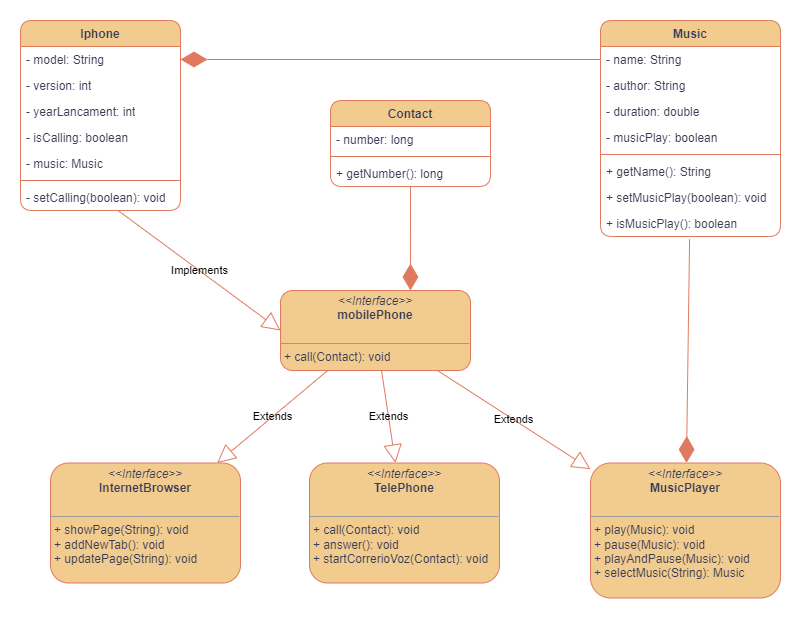

The diagram above was exported from draw.io. Its source (the exported page's mxGraphModel, read from the mxfile embedded in the PNG):
<mxGraphModel dx="1509" dy="832" grid="0" gridSize="10" guides="1" tooltips="1" connect="1" arrows="1" fold="1" page="1" pageScale="1" pageWidth="827" pageHeight="1169" background="none" math="0" shadow="0">
  <root>
    <mxCell id="WIyWlLk6GJQsqaUBKTNV-0" />
    <mxCell id="WIyWlLk6GJQsqaUBKTNV-1" value="Fundo" style="locked=1;" parent="WIyWlLk6GJQsqaUBKTNV-0" />
    <mxCell id="NNR8sqvkWZOu0BlKJBj1-21" value="&lt;p style=&quot;margin:0px;margin-top:4px;text-align:center;&quot;&gt;&lt;i&gt;&amp;lt;&amp;lt;Interface&amp;gt;&amp;gt;&lt;/i&gt;&lt;br&gt;&lt;b&gt;MusicPlayer&lt;/b&gt;&lt;/p&gt;&lt;p style=&quot;margin:0px;margin-left:4px;&quot;&gt;&lt;br&gt;&lt;/p&gt;&lt;hr size=&quot;1&quot;&gt;&lt;p style=&quot;margin:0px;margin-left:4px;&quot;&gt;+ play(Music): void&lt;br&gt;+ pause(Music): void&lt;/p&gt;&lt;p style=&quot;border-color: var(--border-color); margin: 0px 0px 0px 4px;&quot;&gt;+ playAndPause(Music): void&lt;/p&gt;&lt;p style=&quot;border-color: var(--border-color); margin: 0px 0px 0px 4px;&quot;&gt;+ selectMusic(String): Music&lt;/p&gt;&lt;p style=&quot;border-color: var(--border-color); margin: 0px 0px 0px 4px;&quot;&gt;&lt;br style=&quot;border-color: var(--border-color);&quot;&gt;&lt;/p&gt;&lt;p style=&quot;margin:0px;margin-left:4px;&quot;&gt;&lt;br&gt;&lt;/p&gt;" style="verticalAlign=top;align=left;overflow=fill;fontSize=12;fontFamily=Helvetica;html=1;whiteSpace=wrap;labelBackgroundColor=none;fillColor=#F2CC8F;strokeColor=#E07A5F;fontColor=#393C56;rounded=1;" parent="WIyWlLk6GJQsqaUBKTNV-1" vertex="1">
      <mxGeometry x="600" y="482.5" width="190" height="135" as="geometry" />
    </mxCell>
    <mxCell id="NNR8sqvkWZOu0BlKJBj1-22" value="Implements" style="endArrow=block;endSize=16;endFill=0;html=1;rounded=1;entryX=0;entryY=0.5;entryDx=0;entryDy=0;labelBackgroundColor=none;strokeColor=#E07A5F;fontColor=default;" parent="WIyWlLk6GJQsqaUBKTNV-1" source="duhnWzSLL80IC9_NfCgd-7" target="duhnWzSLL80IC9_NfCgd-33" edge="1">
      <mxGeometry width="160" relative="1" as="geometry">
        <mxPoint x="220" y="282" as="sourcePoint" />
        <mxPoint x="320" y="375" as="targetPoint" />
      </mxGeometry>
    </mxCell>
    <mxCell id="NNR8sqvkWZOu0BlKJBj1-23" value="Extends" style="endArrow=block;endSize=16;endFill=0;html=1;rounded=1;labelBackgroundColor=none;strokeColor=#E07A5F;fontColor=default;" parent="WIyWlLk6GJQsqaUBKTNV-1" source="duhnWzSLL80IC9_NfCgd-33" target="NNR8sqvkWZOu0BlKJBj1-21" edge="1">
      <mxGeometry width="160" relative="1" as="geometry">
        <mxPoint x="375" y="400" as="sourcePoint" />
        <mxPoint x="670" y="480" as="targetPoint" />
      </mxGeometry>
    </mxCell>
    <mxCell id="NNR8sqvkWZOu0BlKJBj1-27" value="&lt;p style=&quot;border-color: var(--border-color); margin: 4px 0px 0px; text-align: center;&quot;&gt;&lt;i style=&quot;border-color: var(--border-color);&quot;&gt;&amp;lt;&amp;lt;Interface&amp;gt;&amp;gt;&lt;/i&gt;&lt;br style=&quot;border-color: var(--border-color);&quot;&gt;&lt;b style=&quot;border-color: var(--border-color);&quot;&gt;TelePhone&lt;/b&gt;&lt;/p&gt;&lt;p style=&quot;border-color: var(--border-color); margin: 0px 0px 0px 4px;&quot;&gt;&lt;br style=&quot;border-color: var(--border-color);&quot;&gt;&lt;/p&gt;&lt;hr style=&quot;border-color: var(--border-color);&quot; size=&quot;1&quot;&gt;&lt;p style=&quot;border-color: var(--border-color); margin: 0px 0px 0px 4px;&quot;&gt;+ call(Contact): void&lt;br style=&quot;border-color: var(--border-color);&quot;&gt;+&amp;nbsp;answer(): void&lt;/p&gt;&lt;p style=&quot;border-color: var(--border-color); margin: 0px 0px 0px 4px;&quot;&gt;+&amp;nbsp;startCorrerioVoz(Contact&lt;span style=&quot;border-color: var(--border-color); background-color: initial;&quot;&gt;): void&lt;/span&gt;&lt;/p&gt;&lt;p style=&quot;border-color: var(--border-color); margin: 0px 0px 0px 4px;&quot;&gt;&lt;br style=&quot;border-color: var(--border-color);&quot;&gt;&lt;/p&gt;" style="verticalAlign=top;align=left;overflow=fill;fontSize=12;fontFamily=Helvetica;html=1;whiteSpace=wrap;labelBackgroundColor=none;fillColor=#F2CC8F;strokeColor=#E07A5F;fontColor=#393C56;rounded=1;" parent="WIyWlLk6GJQsqaUBKTNV-1" vertex="1">
      <mxGeometry x="319" y="482.5" width="190" height="120" as="geometry" />
    </mxCell>
    <mxCell id="NNR8sqvkWZOu0BlKJBj1-28" value="Extends" style="endArrow=block;endSize=16;endFill=0;html=1;rounded=1;labelBackgroundColor=none;strokeColor=#E07A5F;fontColor=default;" parent="WIyWlLk6GJQsqaUBKTNV-1" source="duhnWzSLL80IC9_NfCgd-33" target="NNR8sqvkWZOu0BlKJBj1-27" edge="1">
      <mxGeometry width="160" relative="1" as="geometry">
        <mxPoint x="375" y="400" as="sourcePoint" />
        <mxPoint x="534" y="230" as="targetPoint" />
      </mxGeometry>
    </mxCell>
    <mxCell id="NNR8sqvkWZOu0BlKJBj1-30" value="&lt;p style=&quot;margin:0px;margin-top:4px;text-align:center;&quot;&gt;&lt;i&gt;&amp;lt;&amp;lt;Interface&amp;gt;&amp;gt;&lt;/i&gt;&lt;br&gt;&lt;b&gt;InternetBrowser&lt;/b&gt;&lt;/p&gt;&lt;p style=&quot;margin:0px;margin-left:4px;&quot;&gt;&lt;br&gt;&lt;/p&gt;&lt;hr size=&quot;1&quot;&gt;&lt;p style=&quot;margin:0px;margin-left:4px;&quot;&gt;+&amp;nbsp;showPage&lt;span style=&quot;background-color: initial;&quot;&gt;(String): void&lt;/span&gt;&lt;/p&gt;&lt;p style=&quot;margin:0px;margin-left:4px;&quot;&gt;+&amp;nbsp;addNewTab&lt;span style=&quot;background-color: initial;&quot;&gt;(&lt;/span&gt;&lt;span style=&quot;background-color: initial;&quot;&gt;): void&lt;/span&gt;&lt;/p&gt;&lt;p style=&quot;border-color: var(--border-color); margin: 0px 0px 0px 4px;&quot;&gt;+&amp;nbsp;updatePage&lt;span style=&quot;background-color: initial;&quot;&gt;(String&lt;/span&gt;&lt;span style=&quot;background-color: initial;&quot;&gt;): void&lt;/span&gt;&lt;/p&gt;&lt;p style=&quot;margin:0px;margin-left:4px;&quot;&gt;&lt;br&gt;&lt;/p&gt;" style="verticalAlign=top;align=left;overflow=fill;fontSize=12;fontFamily=Helvetica;html=1;whiteSpace=wrap;labelBackgroundColor=none;fillColor=#F2CC8F;strokeColor=#E07A5F;fontColor=#393C56;rounded=1;" parent="WIyWlLk6GJQsqaUBKTNV-1" vertex="1">
      <mxGeometry x="60" y="482.5" width="190" height="120" as="geometry" />
    </mxCell>
    <mxCell id="NNR8sqvkWZOu0BlKJBj1-31" value="Extends" style="endArrow=block;endSize=16;endFill=0;html=1;rounded=1;labelBackgroundColor=none;strokeColor=#E07A5F;fontColor=default;" parent="WIyWlLk6GJQsqaUBKTNV-1" source="duhnWzSLL80IC9_NfCgd-33" target="NNR8sqvkWZOu0BlKJBj1-30" edge="1">
      <mxGeometry width="160" relative="1" as="geometry">
        <mxPoint x="375" y="400" as="sourcePoint" />
        <mxPoint x="571" y="429.58000000000004" as="targetPoint" />
      </mxGeometry>
    </mxCell>
    <mxCell id="duhnWzSLL80IC9_NfCgd-4" value="Iphone" style="swimlane;fontStyle=1;align=center;verticalAlign=top;childLayout=stackLayout;horizontal=1;startSize=26;horizontalStack=0;resizeParent=1;resizeParentMax=0;resizeLast=0;collapsible=1;marginBottom=0;whiteSpace=wrap;html=1;labelBackgroundColor=none;fillColor=#F2CC8F;strokeColor=#E07A5F;fontColor=#393C56;rounded=1;" vertex="1" parent="WIyWlLk6GJQsqaUBKTNV-1">
      <mxGeometry x="30" y="40" width="160" height="190" as="geometry" />
    </mxCell>
    <mxCell id="duhnWzSLL80IC9_NfCgd-5" value="- model: String" style="text;strokeColor=none;fillColor=none;align=left;verticalAlign=top;spacingLeft=4;spacingRight=4;overflow=hidden;rotatable=0;points=[[0,0.5],[1,0.5]];portConstraint=eastwest;whiteSpace=wrap;html=1;labelBackgroundColor=none;fontColor=#393C56;rounded=1;" vertex="1" parent="duhnWzSLL80IC9_NfCgd-4">
      <mxGeometry y="26" width="160" height="26" as="geometry" />
    </mxCell>
    <mxCell id="duhnWzSLL80IC9_NfCgd-10" value="- version: int" style="text;strokeColor=none;fillColor=none;align=left;verticalAlign=top;spacingLeft=4;spacingRight=4;overflow=hidden;rotatable=0;points=[[0,0.5],[1,0.5]];portConstraint=eastwest;whiteSpace=wrap;html=1;labelBackgroundColor=none;fontColor=#393C56;rounded=1;" vertex="1" parent="duhnWzSLL80IC9_NfCgd-4">
      <mxGeometry y="52" width="160" height="26" as="geometry" />
    </mxCell>
    <mxCell id="duhnWzSLL80IC9_NfCgd-11" value="-&amp;nbsp;yearLancament&lt;span style=&quot;background-color: initial;&quot;&gt;: int&lt;/span&gt;" style="text;strokeColor=none;fillColor=none;align=left;verticalAlign=top;spacingLeft=4;spacingRight=4;overflow=hidden;rotatable=0;points=[[0,0.5],[1,0.5]];portConstraint=eastwest;whiteSpace=wrap;html=1;labelBackgroundColor=none;fontColor=#393C56;rounded=1;" vertex="1" parent="duhnWzSLL80IC9_NfCgd-4">
      <mxGeometry y="78" width="160" height="26" as="geometry" />
    </mxCell>
    <mxCell id="duhnWzSLL80IC9_NfCgd-12" value="-&amp;nbsp;isCalling&lt;span style=&quot;background-color: initial;&quot;&gt;: boolean&lt;/span&gt;" style="text;strokeColor=none;fillColor=none;align=left;verticalAlign=top;spacingLeft=4;spacingRight=4;overflow=hidden;rotatable=0;points=[[0,0.5],[1,0.5]];portConstraint=eastwest;whiteSpace=wrap;html=1;labelBackgroundColor=none;fontColor=#393C56;rounded=1;" vertex="1" parent="duhnWzSLL80IC9_NfCgd-4">
      <mxGeometry y="104" width="160" height="26" as="geometry" />
    </mxCell>
    <mxCell id="duhnWzSLL80IC9_NfCgd-13" value="-&amp;nbsp;music&lt;span style=&quot;background-color: initial;&quot;&gt;:&amp;nbsp;&lt;/span&gt;Music" style="text;strokeColor=none;fillColor=none;align=left;verticalAlign=top;spacingLeft=4;spacingRight=4;overflow=hidden;rotatable=0;points=[[0,0.5],[1,0.5]];portConstraint=eastwest;whiteSpace=wrap;html=1;labelBackgroundColor=none;fontColor=#393C56;rounded=1;" vertex="1" parent="duhnWzSLL80IC9_NfCgd-4">
      <mxGeometry y="130" width="160" height="26" as="geometry" />
    </mxCell>
    <mxCell id="duhnWzSLL80IC9_NfCgd-6" value="" style="line;strokeWidth=1;fillColor=none;align=left;verticalAlign=middle;spacingTop=-1;spacingLeft=3;spacingRight=3;rotatable=0;labelPosition=right;points=[];portConstraint=eastwest;strokeColor=#E07A5F;labelBackgroundColor=none;fontColor=#393C56;rounded=1;" vertex="1" parent="duhnWzSLL80IC9_NfCgd-4">
      <mxGeometry y="156" width="160" height="8" as="geometry" />
    </mxCell>
    <mxCell id="duhnWzSLL80IC9_NfCgd-7" value="-&amp;nbsp;setCalling&lt;span style=&quot;background-color: initial;&quot;&gt;(boolean): void&lt;/span&gt;" style="text;strokeColor=none;fillColor=none;align=left;verticalAlign=top;spacingLeft=4;spacingRight=4;overflow=hidden;rotatable=0;points=[[0,0.5],[1,0.5]];portConstraint=eastwest;whiteSpace=wrap;html=1;labelBackgroundColor=none;fontColor=#393C56;rounded=1;" vertex="1" parent="duhnWzSLL80IC9_NfCgd-4">
      <mxGeometry y="164" width="160" height="26" as="geometry" />
    </mxCell>
    <mxCell id="duhnWzSLL80IC9_NfCgd-14" value="Music" style="swimlane;fontStyle=1;align=center;verticalAlign=top;childLayout=stackLayout;horizontal=1;startSize=26;horizontalStack=0;resizeParent=1;resizeParentMax=0;resizeLast=0;collapsible=1;marginBottom=0;whiteSpace=wrap;html=1;labelBackgroundColor=none;fillColor=#F2CC8F;strokeColor=#E07A5F;fontColor=#393C56;rounded=1;" vertex="1" parent="WIyWlLk6GJQsqaUBKTNV-1">
      <mxGeometry x="610" y="40" width="180" height="216" as="geometry" />
    </mxCell>
    <mxCell id="duhnWzSLL80IC9_NfCgd-15" value="- name: String" style="text;strokeColor=none;fillColor=none;align=left;verticalAlign=top;spacingLeft=4;spacingRight=4;overflow=hidden;rotatable=0;points=[[0,0.5],[1,0.5]];portConstraint=eastwest;whiteSpace=wrap;html=1;labelBackgroundColor=none;fontColor=#393C56;rounded=1;" vertex="1" parent="duhnWzSLL80IC9_NfCgd-14">
      <mxGeometry y="26" width="180" height="26" as="geometry" />
    </mxCell>
    <mxCell id="duhnWzSLL80IC9_NfCgd-18" value="- author: String" style="text;strokeColor=none;fillColor=none;align=left;verticalAlign=top;spacingLeft=4;spacingRight=4;overflow=hidden;rotatable=0;points=[[0,0.5],[1,0.5]];portConstraint=eastwest;whiteSpace=wrap;html=1;labelBackgroundColor=none;fontColor=#393C56;rounded=1;" vertex="1" parent="duhnWzSLL80IC9_NfCgd-14">
      <mxGeometry y="52" width="180" height="26" as="geometry" />
    </mxCell>
    <mxCell id="duhnWzSLL80IC9_NfCgd-19" value="- duration: double" style="text;strokeColor=none;fillColor=none;align=left;verticalAlign=top;spacingLeft=4;spacingRight=4;overflow=hidden;rotatable=0;points=[[0,0.5],[1,0.5]];portConstraint=eastwest;whiteSpace=wrap;html=1;labelBackgroundColor=none;fontColor=#393C56;rounded=1;" vertex="1" parent="duhnWzSLL80IC9_NfCgd-14">
      <mxGeometry y="78" width="180" height="26" as="geometry" />
    </mxCell>
    <mxCell id="duhnWzSLL80IC9_NfCgd-20" value="-&amp;nbsp;musicPlay&lt;span style=&quot;background-color: initial;&quot;&gt;:&amp;nbsp;&lt;/span&gt;boolean" style="text;strokeColor=none;fillColor=none;align=left;verticalAlign=top;spacingLeft=4;spacingRight=4;overflow=hidden;rotatable=0;points=[[0,0.5],[1,0.5]];portConstraint=eastwest;whiteSpace=wrap;html=1;labelBackgroundColor=none;fontColor=#393C56;rounded=1;" vertex="1" parent="duhnWzSLL80IC9_NfCgd-14">
      <mxGeometry y="104" width="180" height="26" as="geometry" />
    </mxCell>
    <mxCell id="duhnWzSLL80IC9_NfCgd-16" value="" style="line;strokeWidth=1;fillColor=none;align=left;verticalAlign=middle;spacingTop=-1;spacingLeft=3;spacingRight=3;rotatable=0;labelPosition=right;points=[];portConstraint=eastwest;strokeColor=#E07A5F;labelBackgroundColor=none;fontColor=#393C56;rounded=1;" vertex="1" parent="duhnWzSLL80IC9_NfCgd-14">
      <mxGeometry y="130" width="180" height="8" as="geometry" />
    </mxCell>
    <mxCell id="duhnWzSLL80IC9_NfCgd-21" value="+ getName(): String" style="text;strokeColor=none;fillColor=none;align=left;verticalAlign=top;spacingLeft=4;spacingRight=4;overflow=hidden;rotatable=0;points=[[0,0.5],[1,0.5]];portConstraint=eastwest;whiteSpace=wrap;html=1;labelBackgroundColor=none;fontColor=#393C56;rounded=1;" vertex="1" parent="duhnWzSLL80IC9_NfCgd-14">
      <mxGeometry y="138" width="180" height="26" as="geometry" />
    </mxCell>
    <mxCell id="duhnWzSLL80IC9_NfCgd-22" value="+&amp;nbsp;setMusicPlay&lt;span style=&quot;background-color: initial;&quot;&gt;(boolean): void&lt;/span&gt;" style="text;strokeColor=none;fillColor=none;align=left;verticalAlign=top;spacingLeft=4;spacingRight=4;overflow=hidden;rotatable=0;points=[[0,0.5],[1,0.5]];portConstraint=eastwest;whiteSpace=wrap;html=1;labelBackgroundColor=none;fontColor=#393C56;rounded=1;" vertex="1" parent="duhnWzSLL80IC9_NfCgd-14">
      <mxGeometry y="164" width="180" height="26" as="geometry" />
    </mxCell>
    <mxCell id="duhnWzSLL80IC9_NfCgd-17" value="+&amp;nbsp;isMusicPlay&lt;span style=&quot;background-color: initial;&quot;&gt;(): boolean&lt;/span&gt;" style="text;strokeColor=none;fillColor=none;align=left;verticalAlign=top;spacingLeft=4;spacingRight=4;overflow=hidden;rotatable=0;points=[[0,0.5],[1,0.5]];portConstraint=eastwest;whiteSpace=wrap;html=1;labelBackgroundColor=none;fontColor=#393C56;rounded=1;" vertex="1" parent="duhnWzSLL80IC9_NfCgd-14">
      <mxGeometry y="190" width="180" height="26" as="geometry" />
    </mxCell>
    <mxCell id="duhnWzSLL80IC9_NfCgd-23" value="" style="endArrow=diamondThin;endFill=1;endSize=24;html=1;rounded=1;exitX=0.495;exitY=1.103;exitDx=0;exitDy=0;exitPerimeter=0;labelBackgroundColor=none;strokeColor=#E07A5F;fontColor=default;" edge="1" parent="WIyWlLk6GJQsqaUBKTNV-1" source="duhnWzSLL80IC9_NfCgd-17" target="NNR8sqvkWZOu0BlKJBj1-21">
      <mxGeometry width="160" relative="1" as="geometry">
        <mxPoint x="590" y="230" as="sourcePoint" />
        <mxPoint x="695" y="480" as="targetPoint" />
      </mxGeometry>
    </mxCell>
    <mxCell id="duhnWzSLL80IC9_NfCgd-28" value="Contact" style="swimlane;fontStyle=1;align=center;verticalAlign=top;childLayout=stackLayout;horizontal=1;startSize=26;horizontalStack=0;resizeParent=1;resizeParentMax=0;resizeLast=0;collapsible=1;marginBottom=0;whiteSpace=wrap;html=1;labelBackgroundColor=none;fillColor=#F2CC8F;strokeColor=#E07A5F;fontColor=#393C56;rounded=1;" vertex="1" parent="WIyWlLk6GJQsqaUBKTNV-1">
      <mxGeometry x="340" y="120" width="160" height="86" as="geometry" />
    </mxCell>
    <mxCell id="duhnWzSLL80IC9_NfCgd-29" value="- number: long" style="text;strokeColor=none;fillColor=none;align=left;verticalAlign=top;spacingLeft=4;spacingRight=4;overflow=hidden;rotatable=0;points=[[0,0.5],[1,0.5]];portConstraint=eastwest;whiteSpace=wrap;html=1;labelBackgroundColor=none;fontColor=#393C56;rounded=1;" vertex="1" parent="duhnWzSLL80IC9_NfCgd-28">
      <mxGeometry y="26" width="160" height="26" as="geometry" />
    </mxCell>
    <mxCell id="duhnWzSLL80IC9_NfCgd-30" value="" style="line;strokeWidth=1;fillColor=none;align=left;verticalAlign=middle;spacingTop=-1;spacingLeft=3;spacingRight=3;rotatable=0;labelPosition=right;points=[];portConstraint=eastwest;strokeColor=#E07A5F;labelBackgroundColor=none;fontColor=#393C56;rounded=1;" vertex="1" parent="duhnWzSLL80IC9_NfCgd-28">
      <mxGeometry y="52" width="160" height="8" as="geometry" />
    </mxCell>
    <mxCell id="duhnWzSLL80IC9_NfCgd-31" value="+ getNumber(): long" style="text;strokeColor=none;fillColor=none;align=left;verticalAlign=top;spacingLeft=4;spacingRight=4;overflow=hidden;rotatable=0;points=[[0,0.5],[1,0.5]];portConstraint=eastwest;whiteSpace=wrap;html=1;labelBackgroundColor=none;fontColor=#393C56;rounded=1;" vertex="1" parent="duhnWzSLL80IC9_NfCgd-28">
      <mxGeometry y="60" width="160" height="26" as="geometry" />
    </mxCell>
    <mxCell id="duhnWzSLL80IC9_NfCgd-33" value="&lt;p style=&quot;border-color: var(--border-color); margin: 4px 0px 0px; text-align: center;&quot;&gt;&lt;i style=&quot;border-color: var(--border-color);&quot;&gt;&amp;lt;&amp;lt;Interface&amp;gt;&amp;gt;&lt;/i&gt;&lt;br style=&quot;border-color: var(--border-color);&quot;&gt;&lt;b style=&quot;border-color: var(--border-color);&quot;&gt;mobilePhone&lt;/b&gt;&lt;/p&gt;&lt;p style=&quot;border-color: var(--border-color); margin: 0px 0px 0px 4px;&quot;&gt;&lt;br style=&quot;border-color: var(--border-color);&quot;&gt;&lt;/p&gt;&lt;hr style=&quot;border-color: var(--border-color);&quot; size=&quot;1&quot;&gt;&lt;p style=&quot;border-color: var(--border-color); margin: 0px 0px 0px 4px;&quot;&gt;+ call(Contact): void&lt;/p&gt;&lt;p style=&quot;border-color: var(--border-color); margin: 0px 0px 0px 4px;&quot;&gt;&lt;br style=&quot;border-color: var(--border-color);&quot;&gt;&lt;/p&gt;" style="verticalAlign=top;align=left;overflow=fill;fontSize=12;fontFamily=Helvetica;html=1;whiteSpace=wrap;labelBackgroundColor=none;fillColor=#F2CC8F;strokeColor=#E07A5F;fontColor=#393C56;rounded=1;" vertex="1" parent="WIyWlLk6GJQsqaUBKTNV-1">
      <mxGeometry x="290" y="310" width="190" height="80" as="geometry" />
    </mxCell>
    <mxCell id="duhnWzSLL80IC9_NfCgd-36" value="" style="endArrow=diamondThin;endFill=1;endSize=24;html=1;rounded=1;entryX=0.684;entryY=0;entryDx=0;entryDy=0;entryPerimeter=0;labelBackgroundColor=none;strokeColor=#E07A5F;fontColor=default;" edge="1" parent="WIyWlLk6GJQsqaUBKTNV-1" source="duhnWzSLL80IC9_NfCgd-31" target="duhnWzSLL80IC9_NfCgd-33">
      <mxGeometry width="160" relative="1" as="geometry">
        <mxPoint x="349" y="200" as="sourcePoint" />
        <mxPoint x="430" y="310" as="targetPoint" />
      </mxGeometry>
    </mxCell>
    <mxCell id="duhnWzSLL80IC9_NfCgd-37" value="" style="endArrow=diamondThin;endFill=1;endSize=24;html=1;rounded=1;labelBackgroundColor=none;strokeColor=#E07A5F;fontColor=default;" edge="1" parent="WIyWlLk6GJQsqaUBKTNV-1" source="duhnWzSLL80IC9_NfCgd-15" target="duhnWzSLL80IC9_NfCgd-5">
      <mxGeometry width="160" relative="1" as="geometry">
        <mxPoint x="224" y="-40" as="sourcePoint" />
        <mxPoint x="220" y="181" as="targetPoint" />
      </mxGeometry>
    </mxCell>
  </root>
</mxGraphModel>